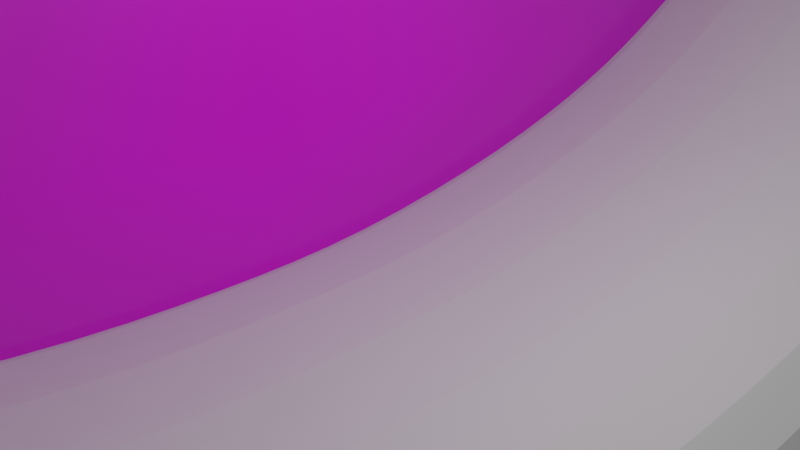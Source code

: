 # Source: CharacterBanana.blend  (saved by Blender 2.90.8; exported with 4.5.12 LTS)
import bpy
from mathutils import Matrix  # noqa: F401  (used for matrix-valued properties, if any)

bpy.ops.wm.read_factory_settings(use_empty=True)
scene = bpy.context.scene
scene.name = 'Scene'

# ---- collections
col_collection = bpy.data.collections.new('Collection'); scene.collection.children.link(col_collection)

# ---- images (referenced by path relative to the original .blend; pixels are not part of the script)
import os
ASSET_DIR = os.environ.get("B2B_ASSET_DIR", "")  # directory of the original .blend (textures are referenced by path, not embedded)
HERE = os.path.dirname(os.path.abspath(__file__))  # packed textures are extracted next to this script under _unpacked/

def load_image(name, relpath, width, height, colorspace="sRGB"):
    """Load a texture the original file referenced (path relative to the .blend, or extracted next to this script)."""
    p = next((c for c in (os.path.join(HERE, relpath), os.path.join(ASSET_DIR, relpath)) if relpath and os.path.exists(c)), "")
    if p:
        img = bpy.data.images.load(p, check_existing=True)
        img.name = name
    else:  # same state as the original file: an image datablock whose file is absent (Cycles renders it pink)
        img = bpy.data.images.new(name, width, height)
        img.source = "FILE"
        img.filepath = "//" + (relpath or name)
    img.colorspace_settings.name = colorspace
    return img
img_banaan_is_een_fruitsoort__fruit_staat_in_de_schijf_van_vijf_en = load_image('Banaan is een fruitsoort. Fruit staat in de Schijf van Vijf en ', 'Banaan is een fruitsoort. Fruit staat in de Schijf van Vijf en geeft veel voordelen voor de gezondheid. Eet dagelijks 2 porties fruit..jpg', 1024, 1024, 'sRGB')

# ---- materials (node trees are filled in below, after node groups)
mat_banaan_is_een_fruitsoort__fruit_staat_in_de_schijf_van_vijf_001 = bpy.data.materials.new('Banaan is een fruitsoort. Fruit staat in de Schijf van Vijf.001')
mat_banaan_is_een_fruitsoort__fruit_staat_in_de_schijf_van_vijf_001.surface_render_method = 'BLENDED'
mat_banaan_is_een_fruitsoort__fruit_staat_in_de_schijf_van_vijf_001.blend_method = 'BLEND'
mat_banaan_is_een_fruitsoort__fruit_staat_in_de_schijf_van_vijf_001.use_transparent_shadow = False

# ---- material node trees
mat_banaan_is_een_fruitsoort__fruit_staat_in_de_schijf_van_vijf_001.use_nodes = True; mat_banaan_is_een_fruitsoort__fruit_staat_in_de_schijf_van_vijf_001.node_tree.nodes.clear()
_N = mat_banaan_is_een_fruitsoort__fruit_staat_in_de_schijf_van_vijf_001.node_tree.nodes; _L = mat_banaan_is_een_fruitsoort__fruit_staat_in_de_schijf_van_vijf_001.node_tree.links
n0 = _N.new('ShaderNodeOutputMaterial'); n0.name = 'Material Output'; n0.location = (300, 300)
n1 = _N.new('ShaderNodeTexImage'); n1.name = 'Image Texture'; n1.location = (-200, 300)
n1.image = img_banaan_is_een_fruitsoort__fruit_staat_in_de_schijf_van_vijf_en
n1.extension = 'CLIP'
n2 = _N.new('ShaderNodeBsdfPrincipled'); n2.name = 'Principled BSDF'; n2.location = (0, 300)
n2.distribution = 'GGX'
n2.subsurface_method = 'BURLEY'
n2.inputs[3].default_value = 1.45
n2.inputs[27].default_value = (0.0, 0.0, 0.0, 1.0)
n2.inputs[28].default_value = 1.0
_L.new(n1.outputs[0], n2.inputs[0])
_L.new(n1.outputs[1], n2.inputs[4])
_L.new(n2.outputs[0], n0.inputs[0])
n0.is_active_output = True

# ---- world
world_world = bpy.data.worlds.new('World'); scene.world = world_world
world_world.use_nodes = True; world_world.node_tree.nodes.clear()
_N = world_world.node_tree.nodes; _L = world_world.node_tree.links
n0 = _N.new('ShaderNodeOutputWorld'); n0.name = 'World Output'; n0.location = (300, 300)
n1 = _N.new('ShaderNodeBackground'); n1.name = 'Background'; n1.location = (10, 300)
n1.inputs[0].default_value = (0.05088, 0.05088, 0.05088, 1.0)
_L.new(n1.outputs[0], n0.inputs[0])
n0.is_active_output = True
world_world.color = (0.05088, 0.05088, 0.05088)
world_world.use_sun_shadow = False
world_world.sun_shadow_jitter_overblur = 0.0

# ---- cameras
cam_camera = bpy.data.cameras.new('Camera')
cam_camera.clip_end = 100.0
cam_camera.ortho_scale = 7.314

# ---- lights
light_light = bpy.data.lights.new('Light', 'POINT')
light_light.transmission_factor = 0.0
light_light.energy = 1000.0
light_light.shadow_soft_size = 0.1
light_light.shadow_maximum_resolution = 0.006
light_light.use_absolute_resolution = True

# ---- meshes
me_banaan_is_een_fruitsoort__fruit_staat_in_de_schijf_van_vijf_001 = bpy.data.meshes.new('Banaan is een fruitsoort. Fruit staat in de Schijf van Vijf.001')
me_banaan_is_een_fruitsoort__fruit_staat_in_de_schijf_van_vijf_001.from_pydata([(-1.14, -0.5, -2.325), (1.14, -0.5, -2.325), (-1.14, 0.5, -2.325), (1.14, 0.5, -2.325)], [], [(0, 1, 3, 2)])
_uv = me_banaan_is_een_fruitsoort__fruit_staat_in_de_schijf_van_vijf_001.uv_layers.new(name='UVMap')
_uv.uv.foreach_set('vector', [0.0, 0.0, 1.0, 0.0, 1.0, 1.0, 0.0, 1.0])
me_banaan_is_een_fruitsoort__fruit_staat_in_de_schijf_van_vijf_001.materials.append(mat_banaan_is_een_fruitsoort__fruit_staat_in_de_schijf_van_vijf_001)
me_banaan_is_een_fruitsoort__fruit_staat_in_de_schijf_van_vijf_001.use_remesh_fix_poles = True
me_banaan_is_een_fruitsoort__fruit_staat_in_de_schijf_van_vijf_001.use_remesh_preserve_attributes = False
me_banaan_is_een_fruitsoort__fruit_staat_in_de_schijf_van_vijf_001.use_mirror_vertex_groups = False
me_banaan_is_een_fruitsoort__fruit_staat_in_de_schijf_van_vijf_001.update()
me_cube_001 = bpy.data.meshes.new('Cube.001')
me_cube_001.from_pydata([(-1.043, -1.302, -0.9451), (-0.8417, -1.0, 0.9622), (-1.043, 1.204, -0.9637), (-0.8417, 0.9128, 0.9554), (1.043, -1.302, -0.9451), (0.8417, -1.0, 0.9622), (1.043, 1.204, -0.9637), (0.8417, 0.9128, 0.9554), (-0.8417, 3.401, 1.073), (-1.043, 3.801, -0.8779), (1.043, 3.801, -0.8779), (0.8417, 3.401, 1.073), (-0.8417, 5.214, 1.241), (-1.043, 5.913, -0.7057), (1.043, 5.913, -0.7057), (0.8417, 5.214, 1.241), (-0.8417, 6.414, 1.417), (-1.043, 7.851, -0.4836), (1.043, 7.851, -0.4836), (0.8417, 6.414, 1.417), (-0.8417, 7.833, 1.681), (-1.043, 9.801, -0.1503), (1.043, 9.801, -0.1503), (0.8417, 7.833, 1.681), (-0.7636, 8.964, 1.968), (-0.9649, 11.68, 0.2782), (0.9649, 11.68, 0.2782), (0.7636, 8.964, 1.968), (-0.5768, 10.16, 2.251), (-0.7782, 13.27, 0.8793), (0.7782, 13.27, 0.8793), (0.5768, 10.16, 2.251), (-0.3365, 11.39, 2.451), (-0.5379, 14.09, 1.518), (0.5379, 14.09, 1.518), (0.3365, 11.39, 2.451), (-0.05691, 12.17, 2.802), (-0.2583, 14.06, 2.679), (0.2583, 14.06, 2.679), (0.05691, 12.17, 2.802), (-0.2583, 14.09, 3.125), (-0.05691, 12.64, 3.329), (0.2583, 14.09, 3.125), (0.05691, 12.64, 3.329), (-0.05691, 12.67, 3.588), (-0.2583, 14.68, 3.571), (0.05691, 12.67, 3.588), (0.2583, 14.68, 3.571), (-0.05691, 12.88, 3.667), (-0.2583, 15.27, 3.835), (0.05691, 12.88, 3.667), (0.2583, 15.27, 3.835), (-0.05691, 13.13, 3.821), (-0.2583, 14.88, 4.047), (0.05691, 13.13, 3.821), (0.2583, 14.88, 4.047), (-1.043, -3.49, -0.849), (-0.8417, -3.263, 0.9915), (0.8417, -3.263, 0.9915), (1.043, -3.49, -0.849), (-1.043, -6.227, -0.6109), (-0.8417, -6.314, 1.165), (0.8417, -6.314, 1.165), (1.043, -6.227, -0.6109), (-0.8204, -8.919, -0.24), (-0.6191, -8.266, 1.411), (0.6191, -8.266, 1.411), (0.8204, -8.919, -0.24), (-0.6931, -10.83, 0.1288), (-0.4918, -10.14, 1.692), (0.4918, -10.14, 1.692), (0.6931, -10.83, 0.1288), (-0.5017, -12.8, 0.6585), (-0.3003, -11.59, 1.994), (0.3003, -11.59, 1.994), (0.5017, -12.8, 0.6585), (-0.333, -14.2, 1.169), (-0.1316, -13.16, 2.354), (0.1316, -13.16, 2.354), (0.333, -14.2, 1.169), (-0.2059, -15.19, 1.746), (0.2059, -15.19, 1.746), (-0.2059, -15.42, 2.37), (0.2059, -15.42, 2.37), (-1.082, -1.115, 0.4743), (-1.082, 0.9391, 0.4647), (1.082, 0.9391, 0.4647), (1.082, -1.115, 0.4743), (-1.082, 3.453, 0.5749), (1.082, 3.453, 0.5749), (-1.082, 5.337, 0.7438), (1.082, 5.337, 0.7438), (-1.082, 6.714, 0.9305), (1.082, 6.714, 0.9305), (-1.082, 8.259, 1.211), (1.082, 8.259, 1.211), (-1.004, 9.568, 1.532), (1.004, 9.568, 1.532), (-0.817, 10.85, 1.89), (0.817, 10.85, 1.89), (-0.5767, 11.99, 2.196), (0.5767, 11.99, 2.196), (-0.2971, 12.57, 2.74), (-0.2971, 12.94, 3.247), (0.2971, 12.57, 2.74), (0.2971, 12.94, 3.247), (-0.2971, 13.11, 3.551), (0.2971, 13.11, 3.551), (-0.2971, 13.4, 3.674), (0.2971, 13.4, 3.674), (-0.2971, 13.51, 3.842), (0.2971, 13.51, 3.842), (-1.082, -3.36, 0.5734), (1.082, -3.36, 0.5734), (-1.082, -5.924, 0.8191), (1.082, -5.924, 0.8191), (-0.8592, -7.973, 1.126), (0.8592, -7.973, 1.126), (-0.7319, -9.857, 1.428), (0.7319, -9.857, 1.428), (-0.5405, -11.43, 1.784), (0.5405, -11.43, 1.784), (-0.3718, -12.96, 2.18), (0.3718, -12.96, 2.18), (-0.2447, -14.18, 2.473), (0.2447, -14.18, 2.473), (-0.2447, -14.41, 2.541), (0.2447, -14.41, 2.541)], [], [(84, 1, 3, 85), (85, 3, 8, 88), (86, 7, 5, 87), (5, 1, 57, 58), (2, 6, 4, 0), (7, 3, 1, 5), (8, 11, 15, 12), (86, 6, 10, 89), (6, 2, 9, 10), (3, 7, 11, 8), (91, 14, 18, 93), (88, 8, 12, 90), (89, 10, 14, 91), (10, 9, 13, 14), (16, 19, 23, 20), (14, 13, 17, 18), (12, 15, 19, 16), (90, 12, 16, 92), (94, 20, 24, 96), (92, 16, 20, 94), (93, 18, 22, 95), (18, 17, 21, 22), (97, 26, 30, 99), (95, 22, 26, 97), (22, 21, 25, 26), (20, 23, 27, 24), (28, 31, 35, 32), (26, 25, 29, 30), (24, 27, 31, 28), (96, 24, 28, 98), (101, 34, 38, 104), (98, 28, 32, 100), (99, 30, 34, 101), (30, 29, 33, 34), (102, 36, 41, 103), (34, 33, 37, 38), (32, 35, 39, 36), (100, 32, 36, 102), (104, 38, 42, 105), (41, 43, 46, 44), (38, 37, 40, 42), (36, 39, 43, 41), (44, 46, 50, 48), (42, 40, 45, 47), (103, 41, 44, 106), (105, 42, 47, 107), (51, 49, 53, 55), (47, 45, 49, 51), (106, 44, 48, 108), (107, 47, 51, 109), (111, 55, 53, 110), (108, 48, 52, 110), (109, 51, 55, 111), (48, 50, 54, 52), (56, 59, 63, 60), (87, 5, 58, 113), (84, 0, 56, 112), (0, 4, 59, 56), (60, 63, 67, 64), (112, 56, 60, 114), (58, 57, 61, 62), (113, 58, 62, 115), (66, 65, 69, 70), (114, 60, 64, 116), (62, 61, 65, 66), (115, 62, 66, 117), (68, 71, 75, 72), (117, 66, 70, 119), (64, 67, 71, 68), (116, 64, 68, 118), (120, 72, 76, 122), (118, 68, 72, 120), (70, 69, 73, 74), (119, 70, 74, 121), (74, 73, 77, 78), (121, 74, 78, 123), (72, 75, 79, 76), (80, 81, 83, 82), (123, 78, 125), (76, 79, 81, 80), (122, 76, 80, 124), (124, 80, 82, 126), (81, 125, 127, 83), (126, 127, 125, 78, 77, 124), (83, 127, 126, 82), (77, 122, 124), (79, 123, 125, 81), (75, 121, 123, 79), (71, 119, 121, 75), (69, 118, 120, 73), (73, 120, 122, 77), (65, 116, 118, 69), (67, 117, 119, 71), (63, 115, 117, 67), (61, 114, 116, 65), (59, 113, 115, 63), (57, 112, 114, 61), (1, 84, 112, 57), (4, 87, 113, 59), (50, 109, 111, 54), (49, 108, 110, 53), (54, 111, 110, 52), (46, 107, 109, 50), (45, 106, 108, 49), (43, 105, 107, 46), (40, 103, 106, 45), (39, 104, 105, 43), (33, 100, 102, 37), (37, 102, 103, 40), (31, 99, 101, 35), (29, 98, 100, 33), (35, 101, 104, 39), (25, 96, 98, 29), (23, 95, 97, 27), (27, 97, 99, 31), (19, 93, 95, 23), (17, 92, 94, 21), (21, 94, 96, 25), (13, 90, 92, 17), (11, 89, 91, 15), (9, 88, 90, 13), (15, 91, 93, 19), (7, 86, 89, 11), (6, 86, 87, 4), (2, 85, 88, 9), (0, 84, 85, 2)])
_uv = me_cube_001.uv_layers.new(name='UVMap')
_uv.uv.foreach_set('vector', [0.5654, 0.0, 0.625, 0.0, 0.625, 0.25, 0.5654, 0.25, 0.5654, 0.25, 0.625, 0.25, 0.625, 0.25, 0.5654, 0.25, 0.5654, 0.5, 0.625, 0.5, 0.625, 0.75, 0.5654, 0.75, 0.625, 0.75, 0.875, 0.75, 0.875, 0.75, 0.625, 0.75, 0.125, 0.5, 0.375, 0.5, 0.375, 0.75, 0.125, 0.75, 0.625, 0.5, 0.875, 0.5, 0.875, 0.75, 0.625, 0.75, 0.875, 0.5, 0.625, 0.5, 0.625, 0.5, 0.875, 0.5, 0.5654, 0.5, 0.375, 0.5, 0.375, 0.5, 0.5654, 0.5, 0.375, 0.5, 0.125, 0.5, 0.125, 0.5, 0.375, 0.5, 0.875, 0.5, 0.625, 0.5, 0.625, 0.5, 0.875, 0.5, 0.5654, 0.5, 0.375, 0.5, 0.375, 0.5, 0.5654, 0.5, 0.5654, 0.25, 0.625, 0.25, 0.625, 0.25, 0.5654, 0.25, 0.5654, 0.5, 0.375, 0.5, 0.375, 0.5, 0.5654, 0.5, 0.375, 0.5, 0.125, 0.5, 0.125, 0.5, 0.375, 0.5, 0.875, 0.5, 0.625, 0.5, 0.625, 0.5, 0.875, 0.5, 0.375, 0.5, 0.125, 0.5, 0.125, 0.5, 0.375, 0.5, 0.875, 0.5, 0.625, 0.5, 0.625, 0.5, 0.875, 0.5, 0.5654, 0.25, 0.625, 0.25, 0.625, 0.25, 0.5654, 0.25, 0.5654, 0.25, 0.625, 0.25, 0.625, 0.25, 0.5654, 0.25, 0.5654, 0.25, 0.625, 0.25, 0.625, 0.25, 0.5654, 0.25, 0.5654, 0.5, 0.375, 0.5, 0.375, 0.5, 0.5654, 0.5, 0.375, 0.5, 0.125, 0.5, 0.125, 0.5, 0.375, 0.5, 0.5654, 0.5, 0.375, 0.5, 0.375, 0.5, 0.5654, 0.5, 0.5654, 0.5, 0.375, 0.5, 0.375, 0.5, 0.5654, 0.5, 0.375, 0.5, 0.125, 0.5, 0.125, 0.5, 0.375, 0.5, 0.875, 0.5, 0.625, 0.5, 0.625, 0.5, 0.875, 0.5, 0.875, 0.5, 0.625, 0.5, 0.625, 0.5, 0.875, 0.5, 0.375, 0.5, 0.125, 0.5, 0.125, 0.5, 0.375, 0.5, 0.875, 0.5, 0.625, 0.5, 0.625, 0.5, 0.875, 0.5, 0.5654, 0.25, 0.625, 0.25, 0.625, 0.25, 0.5654, 0.25, 0.5654, 0.5, 0.375, 0.5, 0.375, 0.5, 0.5654, 0.5, 0.5654, 0.25, 0.625, 0.25, 0.625, 0.25, 0.5654, 0.25, 0.5654, 0.5, 0.375, 0.5, 0.375, 0.5, 0.5654, 0.5, 0.375, 0.5, 0.125, 0.5, 0.125, 0.5, 0.375, 0.5, 0.5654, 0.25, 0.625, 0.25, 0.625, 0.25, 0.5654, 0.25, 0.375, 0.5, 0.125, 0.5, 0.125, 0.5, 0.375, 0.5, 0.875, 0.5, 0.625, 0.5, 0.625, 0.5, 0.875, 0.5, 0.5654, 0.25, 0.625, 0.25, 0.625, 0.25, 0.5654, 0.25, 0.5654, 0.5, 0.375, 0.5, 0.375, 0.5, 0.5654, 0.5, 0.875, 0.5, 0.625, 0.5, 0.625, 0.5, 0.875, 0.5, 0.375, 0.5, 0.125, 0.5, 0.125, 0.5, 0.375, 0.5, 0.875, 0.5, 0.625, 0.5, 0.625, 0.5, 0.875, 0.5, 0.875, 0.5, 0.625, 0.5, 0.625, 0.5, 0.875, 0.5, 0.375, 0.5, 0.125, 0.5, 0.125, 0.5, 0.375, 0.5, 0.5654, 0.25, 0.625, 0.25, 0.625, 0.25, 0.5654, 0.25, 0.5654, 0.5, 0.375, 0.5, 0.375, 0.5, 0.5654, 0.5, 0.375, 0.5, 0.125, 0.5, 0.125, 0.5, 0.375, 0.5, 0.375, 0.5, 0.125, 0.5, 0.125, 0.5, 0.375, 0.5, 0.5654, 0.25, 0.625, 0.25, 0.625, 0.25, 0.5654, 0.25, 0.5654, 0.5, 0.375, 0.5, 0.375, 0.5, 0.5654, 0.5, 0.5654, 0.5, 0.375, 0.5, 0.375, 0.25, 0.5654, 0.25, 0.5654, 0.25, 0.625, 0.25, 0.625, 0.25, 0.5654, 0.25, 0.5654, 0.5, 0.375, 0.5, 0.375, 0.5, 0.5654, 0.5, 0.875, 0.5, 0.625, 0.5, 0.625, 0.5, 0.875, 0.5, 0.125, 0.75, 0.375, 0.75, 0.375, 0.75, 0.125, 0.75, 0.5654, 0.75, 0.625, 0.75, 0.625, 0.75, 0.5654, 0.75, 0.5654, 0.0, 0.375, 0.0, 0.375, 0.0, 0.5654, 0.0, 0.125, 0.75, 0.375, 0.75, 0.375, 0.75, 0.125, 0.75, 0.125, 0.75, 0.375, 0.75, 0.375, 0.75, 0.125, 0.75, 0.5654, 0.0, 0.375, 0.0, 0.375, 0.0, 0.5654, 0.0, 0.625, 0.75, 0.875, 0.75, 0.875, 0.75, 0.625, 0.75, 0.5654, 0.75, 0.625, 0.75, 0.625, 0.75, 0.5654, 0.75, 0.625, 0.75, 0.875, 0.75, 0.875, 0.75, 0.625, 0.75, 0.5654, 0.0, 0.375, 0.0, 0.375, 0.0, 0.5654, 0.0, 0.625, 0.75, 0.875, 0.75, 0.875, 0.75, 0.625, 0.75, 0.5654, 0.75, 0.625, 0.75, 0.625, 0.75, 0.5654, 0.75, 0.125, 0.75, 0.375, 0.75, 0.375, 0.75, 0.125, 0.75, 0.5654, 0.75, 0.625, 0.75, 0.625, 0.75, 0.5654, 0.75, 0.125, 0.75, 0.375, 0.75, 0.375, 0.75, 0.125, 0.75, 0.5654, 0.0, 0.375, 0.0, 0.375, 0.0, 0.5654, 0.0, 0.5654, 0.0, 0.375, 0.0, 0.375, 0.0, 0.5654, 0.0, 0.5654, 0.0, 0.375, 0.0, 0.375, 0.0, 0.5654, 0.0, 0.625, 0.75, 0.875, 0.75, 0.875, 0.75, 0.625, 0.75, 0.5654, 0.75, 0.625, 0.75, 0.625, 0.75, 0.5654, 0.75, 0.625, 0.75, 0.875, 0.75, 0.875, 0.75, 0.625, 0.75, 0.5654, 0.75, 0.625, 0.75, 0.625, 0.75, 0.5654, 0.75, 0.125, 0.75, 0.375, 0.75, 0.375, 0.75, 0.125, 0.75, 0.125, 0.75, 0.375, 0.75, 0.375, 0.75, 0.125, 0.75, 0.5654, 0.75, 0.625, 0.75, 0.5654, 0.75, 0.125, 0.75, 0.375, 0.75, 0.375, 0.75, 0.125, 0.75, 0.5654, 0.0, 0.375, 0.0, 0.375, 0.0, 0.5654, 0.0, 0.5654, 0.0, 0.375, 0.0, 0.375, 0.0, 0.5654, 0.0, 0.375, 0.75, 0.5654, 0.75, 0.5654, 0.75, 0.375, 0.75, 0.5654, 1.0, 0.5654, 0.75, 0.5654, 0.75, 0.625, 0.75, 0.875, 0.75, 0.5654, 0.0, 0.375, 0.75, 0.5654, 0.75, 0.5654, 1.0, 0.375, 1.0, 0.625, 0.0, 0.5654, 0.0, 0.5654, 0.0, 0.375, 0.75, 0.5654, 0.75, 0.5654, 0.75, 0.375, 0.75, 0.375, 0.75, 0.5654, 0.75, 0.5654, 0.75, 0.375, 0.75, 0.375, 0.75, 0.5654, 0.75, 0.5654, 0.75, 0.375, 0.75, 0.625, 0.0, 0.5654, 0.0, 0.5654, 0.0, 0.625, 0.0, 0.625, 0.0, 0.5654, 0.0, 0.5654, 0.0, 0.625, 0.0, 0.625, 0.0, 0.5654, 0.0, 0.5654, 0.0, 0.625, 0.0, 0.375, 0.75, 0.5654, 0.75, 0.5654, 0.75, 0.375, 0.75, 0.375, 0.75, 0.5654, 0.75, 0.5654, 0.75, 0.375, 0.75, 0.625, 0.0, 0.5654, 0.0, 0.5654, 0.0, 0.625, 0.0, 0.375, 0.75, 0.5654, 0.75, 0.5654, 0.75, 0.375, 0.75, 0.625, 0.0, 0.5654, 0.0, 0.5654, 0.0, 0.625, 0.0, 0.625, 0.0, 0.5654, 0.0, 0.5654, 0.0, 0.625, 0.0, 0.375, 0.75, 0.5654, 0.75, 0.5654, 0.75, 0.375, 0.75, 0.625, 0.5, 0.5654, 0.5, 0.5654, 0.5, 0.625, 0.5, 0.375, 0.25, 0.5654, 0.25, 0.5654, 0.25, 0.375, 0.25, 0.625, 0.5, 0.5654, 0.5, 0.5654, 0.25, 0.625, 0.25, 0.625, 0.5, 0.5654, 0.5, 0.5654, 0.5, 0.625, 0.5, 0.375, 0.25, 0.5654, 0.25, 0.5654, 0.25, 0.375, 0.25, 0.625, 0.5, 0.5654, 0.5, 0.5654, 0.5, 0.625, 0.5, 0.375, 0.25, 0.5654, 0.25, 0.5654, 0.25, 0.375, 0.25, 0.625, 0.5, 0.5654, 0.5, 0.5654, 0.5, 0.625, 0.5, 0.375, 0.25, 0.5654, 0.25, 0.5654, 0.25, 0.375, 0.25, 0.375, 0.25, 0.5654, 0.25, 0.5654, 0.25, 0.375, 0.25, 0.625, 0.5, 0.5654, 0.5, 0.5654, 0.5, 0.625, 0.5, 0.375, 0.25, 0.5654, 0.25, 0.5654, 0.25, 0.375, 0.25, 0.625, 0.5, 0.5654, 0.5, 0.5654, 0.5, 0.625, 0.5, 0.375, 0.25, 0.5654, 0.25, 0.5654, 0.25, 0.375, 0.25, 0.625, 0.5, 0.5654, 0.5, 0.5654, 0.5, 0.625, 0.5, 0.625, 0.5, 0.5654, 0.5, 0.5654, 0.5, 0.625, 0.5, 0.625, 0.5, 0.5654, 0.5, 0.5654, 0.5, 0.625, 0.5, 0.375, 0.25, 0.5654, 0.25, 0.5654, 0.25, 0.375, 0.25, 0.375, 0.25, 0.5654, 0.25, 0.5654, 0.25, 0.375, 0.25, 0.375, 0.25, 0.5654, 0.25, 0.5654, 0.25, 0.375, 0.25, 0.625, 0.5, 0.5654, 0.5, 0.5654, 0.5, 0.625, 0.5, 0.375, 0.25, 0.5654, 0.25, 0.5654, 0.25, 0.375, 0.25, 0.625, 0.5, 0.5654, 0.5, 0.5654, 0.5, 0.625, 0.5, 0.625, 0.5, 0.5654, 0.5, 0.5654, 0.5, 0.625, 0.5, 0.375, 0.5, 0.5654, 0.5, 0.5654, 0.75, 0.375, 0.75, 0.375, 0.25, 0.5654, 0.25, 0.5654, 0.25, 0.375, 0.25, 0.375, 0.0, 0.5654, 0.0, 0.5654, 0.25, 0.375, 0.25])
me_cube_001.use_remesh_fix_poles = True
me_cube_001.use_remesh_preserve_attributes = False
me_cube_001.use_mirror_x = True
me_cube_001.update()

# ---- objects
ob_light = bpy.data.objects.new('Light', light_light)
ob_camera = bpy.data.objects.new('Camera', cam_camera)
ob_banaan_is_een_fruitsoort__fruit_staat_in_de_schijf_van_vijf_001 = bpy.data.objects.new('Banaan is een fruitsoort. Fruit staat in de Schijf van Vijf.001', me_banaan_is_een_fruitsoort__fruit_staat_in_de_schijf_van_vijf_001)
ob_cube = bpy.data.objects.new('Cube', me_cube_001)

# ---- transforms, parenting, visibility, modifiers, constraints
ob_light.location = (4.076, 1.005, 5.904)
ob_light.rotation_euler = (0.6503, 0.05522, 1.866)
ob_light.lock_rotations_4d = False
ob_light.empty_display_type = 'ARROWS'
ob_light.color = (0.0, 0.0, 0.0, 0.0)
ob_light.lineart.crease_threshold = 0.0
ob_camera.location = (7.359, -6.926, 4.958)
ob_camera.rotation_euler = (1.109, 0.0, 0.8149)
ob_camera.lock_rotations_4d = False
ob_camera.empty_display_type = 'ARROWS'
ob_camera.color = (0.0, 0.0, 0.0, 0.0)
ob_camera.display_type = 'WIRE'
ob_camera.lineart.crease_threshold = 0.0
ob_banaan_is_een_fruitsoort__fruit_staat_in_de_schijf_van_vijf_001.location = (0.0, 0.0, 0.2942)
ob_banaan_is_een_fruitsoort__fruit_staat_in_de_schijf_van_vijf_001.rotation_euler = (1.571, 0.0, 1.571)
ob_banaan_is_een_fruitsoort__fruit_staat_in_de_schijf_van_vijf_001.scale = (18.12, 18.12, 1.0)
ob_banaan_is_een_fruitsoort__fruit_staat_in_de_schijf_van_vijf_001.lineart.crease_threshold = 0.0
ob_cube.location = (0.0, 0.4515, -4.674)
ob_cube.scale = (3.647, 1.1, 3.595)
ob_cube.lineart.crease_threshold = 0.0
ob_cube.use_mesh_mirror_x = True
_m = ob_cube.modifiers.new('Subdivision', 'SUBSURF')
_m.uv_smooth = 'PRESERVE_CORNERS'

# ---- collection membership
col_collection.objects.link(ob_light)
col_collection.objects.link(ob_camera)
col_collection.objects.link(ob_banaan_is_een_fruitsoort__fruit_staat_in_de_schijf_van_vijf_001)
col_collection.objects.link(ob_cube)

# ---- scene / render settings (as saved in the file)
scene.camera = ob_camera
scene.frame_start = 1; scene.frame_end = 250; scene.frame_set(1)
scene.render.engine = 'BLENDER_EEVEE_NEXT'
scene.cycles.use_denoising = False
scene.cycles.samples = 128
scene.cycles.sampling_pattern = 'TABULATED_SOBOL'
scene.cycles.use_adaptive_sampling = False
scene.cycles.use_light_tree = False
scene.view_settings.view_transform = 'Filmic'
bpy.context.view_layer.update()

